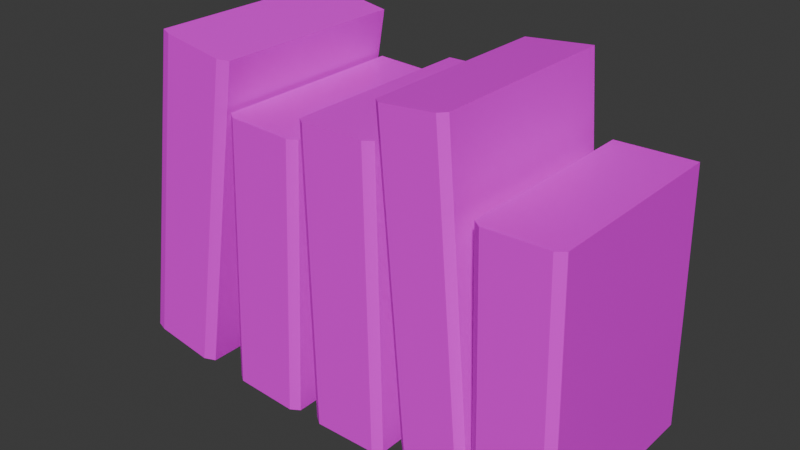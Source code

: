 # Source: Books_2025_2.blend  (saved by Blender 4.3.34; exported with 4.5.12 LTS)
import bpy
from mathutils import Matrix  # noqa: F401  (used for matrix-valued properties, if any)

bpy.ops.wm.read_factory_settings(use_empty=True)
scene = bpy.context.scene
scene.name = 'Scene'

# ---- collections
col_collection = bpy.data.collections.new('Collection'); scene.collection.children.link(col_collection)

# ---- images (referenced by path relative to the original .blend; pixels are not part of the script)
import os
ASSET_DIR = os.environ.get("B2B_ASSET_DIR", "")  # directory of the original .blend (textures are referenced by path, not embedded)
HERE = os.path.dirname(os.path.abspath(__file__))  # packed textures are extracted next to this script under _unpacked/

def load_image(name, relpath, width, height, colorspace="sRGB"):
    """Load a texture the original file referenced (path relative to the .blend, or extracted next to this script)."""
    p = next((c for c in (os.path.join(HERE, relpath), os.path.join(ASSET_DIR, relpath)) if relpath and os.path.exists(c)), "")
    if p:
        img = bpy.data.images.load(p, check_existing=True)
        img.name = name
    else:  # same state as the original file: an image datablock whose file is absent (Cycles renders it pink)
        img = bpy.data.images.new(name, width, height)
        img.source = "FILE"
        img.filepath = "//" + (relpath or name)
    img.colorspace_settings.name = colorspace
    return img
img_props_psd_001 = load_image('Props.psd.001', 'Props.psd', 1024, 1024, 'sRGB')

# ---- materials (node trees are filled in below, after node groups)
mat_material_001 = bpy.data.materials.new('Material.001')
mat_material_001.alpha_threshold = 0.0
mat_material_001.use_transparent_shadow = False
mat_material_001.line_color = (0.0, 0.0, 0.0, 1.0)

# ---- material node trees
mat_material_001.use_nodes = True; mat_material_001.node_tree.nodes.clear()
_N = mat_material_001.node_tree.nodes; _L = mat_material_001.node_tree.links
n0 = _N.new('ShaderNodeOutputMaterial'); n0.name = 'Material Output'; n0.location = (300, 300)
n1 = _N.new('ShaderNodeBsdfPrincipled'); n1.name = 'Principled BSDF'; n1.location = (10, 300)
n1.distribution = 'GGX'
n1.subsurface_method = 'BURLEY'
n1.inputs[2].default_value = 0.4
n1.inputs[3].default_value = 1.45
n1.inputs[27].default_value = (0.0, 0.0, 0.0, 1.0)
n1.inputs[28].default_value = 1.0
n2 = _N.new('ShaderNodeTexImage'); n2.name = 'Image Texture'; n2.location = (-280, 280)
n2.image = img_props_psd_001
_L.new(n1.outputs[0], n0.inputs[0])
_L.new(n2.outputs[0], n1.inputs[0])
n0.is_active_output = True

# ---- world
world_world = bpy.data.worlds.new('World'); scene.world = world_world
world_world.use_nodes = True; world_world.node_tree.nodes.clear()
_N = world_world.node_tree.nodes; _L = world_world.node_tree.links
n0 = _N.new('ShaderNodeOutputWorld'); n0.name = 'World Output'; n0.location = (300, 300)
n1 = _N.new('ShaderNodeBackground'); n1.name = 'Background'; n1.location = (10, 300)
n1.inputs[0].default_value = (0.05088, 0.05088, 0.05088, 1.0)
_L.new(n1.outputs[0], n0.inputs[0])
n0.is_active_output = True
world_world.color = (0.05088, 0.05088, 0.05088)
world_world.sun_shadow_jitter_overblur = 0.0

# ---- meshes
me_cube_001 = bpy.data.meshes.new('Cube.001')
me_cube_001.from_pydata([(-0.3237, 0.1778, 0.08699), (-0.3139, 0.1778, 0.1461), (-0.4378, 0.1778, 0.02205), (-0.369, 0.1778, 0.4368), (-0.4243, 0.1778, 0.1037), (-0.4145, 0.1778, 0.1628), (-0.3372, 0.1778, 0.005359), (-0.2684, 0.1778, 0.4201), (-0.427, -0.08585, 0.02026), (-0.4389, -0.08243, 0.02223), (-0.37, -0.08243, 0.437), (-0.3582, -0.08585, 0.435), (-0.3372, -0.07808, 0.005359), (-0.3495, -0.08585, 0.007389), (-0.2806, -0.08585, 0.4221), (-0.2684, -0.07808, 0.4201), (-0.4135, -0.08585, 0.1019), (-0.4037, -0.08585, 0.161), (-0.4155, -0.08243, 0.163), (-0.4253, -0.08243, 0.1039), (-0.3261, -0.08585, 0.1481), (-0.3359, -0.08585, 0.08902), (-0.3237, -0.07808, 0.08699), (-0.3139, -0.07808, 0.1461), (-0.1742, 0.1778, 0.2423), (-0.1716, 0.1778, 0.2977), (-0.2887, 0.1778, 0.005436), (-0.2723, 0.1778, 0.3597), (-0.2775, 0.1778, 0.2465), (-0.275, 0.1778, 0.3019), (-0.1856, 0.1778, -0.001245), (-0.169, 0.1778, 0.3554), (-0.2779, -0.08585, 0.004736), (-0.2887, -0.07808, 0.005436), (-0.2723, -0.07808, 0.3597), (-0.2615, -0.08585, 0.3592), (-0.1856, -0.07808, -0.001245), (-0.1964, -0.08585, -0.0005457), (-0.1798, -0.08585, 0.3559), (-0.169, -0.07808, 0.3554), (-0.2667, -0.08585, 0.2461), (-0.2641, -0.08585, 0.3015), (-0.275, -0.07808, 0.3019), (-0.2775, -0.07808, 0.2465), (-0.1825, -0.08585, 0.2982), (-0.185, -0.08585, 0.2428), (-0.1742, -0.07808, 0.2423), (-0.1716, -0.07808, 0.2977), (-0.05626, 0.1778, 0.08127), (-0.05748, 0.1778, 0.1406), (-0.1581, 0.1778, 0.001872), (-0.1658, 0.1778, 0.3806), (-0.1597, 0.1778, 0.07905), (-0.1609, 0.1778, 0.1384), (-0.05475, 0.1778, 0.001872), (-0.06244, 0.1778, 0.3828), (-0.1473, -0.08585, 0.001872), (-0.1581, -0.07808, 0.001872), (-0.1658, -0.07808, 0.3806), (-0.155, -0.08585, 0.3808), (-0.05475, -0.07808, 0.001872), (-0.06558, -0.08585, 0.001872), (-0.07327, -0.08585, 0.3826), (-0.06244, -0.07808, 0.3828), (-0.1488, -0.08585, 0.07929), (-0.15, -0.08585, 0.1386), (-0.1609, -0.07808, 0.1384), (-0.1597, -0.07808, 0.07905), (-0.06831, -0.08585, 0.1403), (-0.06709, -0.08585, 0.08104), (-0.05626, -0.07808, 0.08127), (-0.05748, -0.07808, 0.1406), (0.05697, 0.1778, 0.09575), (0.04933, 0.1778, 0.1878), (-0.0255, 0.1778, 0.003817), (-0.06067, 0.1778, 0.4276), (-0.03242, 0.1778, 0.08723), (-0.04006, 0.1778, 0.1792), (0.06389, 0.1778, 0.01234), (0.02872, 0.1778, 0.4361), (-0.01614, -0.08585, 0.00471), (-0.0255, -0.07808, 0.003817), (-0.06067, -0.07808, 0.4276), (-0.0513, -0.08585, 0.4285), (0.06389, -0.07808, 0.01234), (0.05453, -0.08585, 0.01144), (0.01936, -0.08585, 0.4352), (0.02872, -0.07808, 0.4361), (-0.02306, -0.08585, 0.08812), (-0.03069, -0.08585, 0.1801), (-0.04006, -0.07808, 0.1792), (-0.03242, -0.07808, 0.08723), (0.03997, -0.08585, 0.1869), (0.0476, -0.08585, 0.09486), (0.05697, -0.07808, 0.09575), (0.04933, -0.07808, 0.1878), (0.1707, 0.1778, 0.08127), (0.1695, 0.1778, 0.1406), (0.06884, 0.1778, 0.001872), (0.06115, 0.1778, 0.3352), (0.06733, 0.1778, 0.07905), (0.06611, 0.1778, 0.1384), (0.1722, 0.1778, 0.001872), (0.1645, 0.1778, 0.3375), (0.07967, -0.08585, 0.001872), (0.06884, -0.07808, 0.001872), (0.06115, -0.07808, 0.3352), (0.07198, -0.08585, 0.3355), (0.1722, -0.07808, 0.001872), (0.1614, -0.08585, 0.001872), (0.1537, -0.08585, 0.3372), (0.1645, -0.07808, 0.3375), (0.07816, -0.08585, 0.07929), (0.07694, -0.08585, 0.1386), (0.06611, -0.07808, 0.1384), (0.06733, -0.07808, 0.07905), (0.1587, -0.08585, 0.1403), (0.1599, -0.08585, 0.08104), (0.1707, -0.07808, 0.08127), (0.1695, -0.07808, 0.1406)], [], [(20, 14, 11, 17), (5, 3, 7, 1), (14, 20, 23, 15), (7, 3, 10, 11, 14, 15), (18, 10, 3, 5), (1, 7, 15, 23), (17, 11, 10, 18), (21, 13, 12, 22), (2, 6, 12, 13, 8, 9), (20, 21, 22, 23), (8, 16, 19, 9), (16, 17, 18, 19), (6, 0, 22, 12), (0, 1, 23, 22), (9, 19, 4, 2), (19, 18, 5, 4), (2, 4, 0, 6), (4, 5, 1, 0), (13, 21, 16, 8), (21, 20, 17, 16), (44, 38, 35, 41), (29, 27, 31, 25), (38, 44, 47, 39), (31, 27, 34, 35, 38, 39), (42, 34, 27, 29), (25, 31, 39, 47), (41, 35, 34, 42), (45, 37, 36, 46), (26, 30, 36, 37, 32, 33), (44, 45, 46, 47), (32, 40, 43, 33), (40, 41, 42, 43), (30, 24, 46, 36), (24, 25, 47, 46), (33, 43, 28, 26), (43, 42, 29, 28), (26, 28, 24, 30), (28, 29, 25, 24), (37, 45, 40, 32), (45, 44, 41, 40), (68, 62, 59, 65), (53, 51, 55, 49), (62, 68, 71, 63), (55, 51, 58, 59, 62, 63), (66, 58, 51, 53), (49, 55, 63, 71), (65, 59, 58, 66), (69, 61, 60, 70), (50, 54, 60, 61, 56, 57), (68, 69, 70, 71), (56, 64, 67, 57), (64, 65, 66, 67), (54, 48, 70, 60), (48, 49, 71, 70), (57, 67, 52, 50), (67, 66, 53, 52), (50, 52, 48, 54), (52, 53, 49, 48), (61, 69, 64, 56), (69, 68, 65, 64), (92, 86, 83, 89), (77, 75, 79, 73), (86, 92, 95, 87), (79, 75, 82, 83, 86, 87), (90, 82, 75, 77), (73, 79, 87, 95), (89, 83, 82, 90), (93, 85, 84, 94), (74, 78, 84, 85, 80, 81), (92, 93, 94, 95), (80, 88, 91, 81), (88, 89, 90, 91), (78, 72, 94, 84), (72, 73, 95, 94), (81, 91, 76, 74), (91, 90, 77, 76), (74, 76, 72, 78), (76, 77, 73, 72), (85, 93, 88, 80), (93, 92, 89, 88), (116, 110, 107, 113), (101, 99, 103, 97), (110, 116, 119, 111), (103, 99, 106, 107, 110, 111), (114, 106, 99, 101), (97, 103, 111, 119), (113, 107, 106, 114), (117, 109, 108, 118), (98, 102, 108, 109, 104, 105), (116, 117, 118, 119), (104, 112, 115, 105), (112, 113, 114, 115), (102, 96, 118, 108), (96, 97, 119, 118), (105, 115, 100, 98), (115, 114, 101, 100), (98, 100, 96, 102), (100, 101, 97, 96), (109, 117, 112, 104), (117, 116, 113, 112)])
_uv = me_cube_001.uv_layers.new(name='UVMap')
_uv.uv.foreach_set('vector', [0.8684, 0.7631, 0.8684, 0.7631, 0.8683, 0.763, 0.8684, 0.763, 0.8684, 0.7633, 0.8683, 0.7633, 0.8684, 0.7632, 0.8684, 0.7632, 0.8674, 0.7318, 0.8674, 0.7318, 0.8674, 0.7318, 0.8674, 0.7318, 0.8684, 0.7632, 0.8683, 0.7633, 0.8683, 0.763, 0.8683, 0.763, 0.8683, 0.7631, 0.8684, 0.7631, 0.8684, 0.7635, 0.8683, 0.763, 0.8683, 0.7633, 0.8684, 0.7633, 0.8684, 0.7632, 0.8684, 0.7632, 0.8684, 0.7631, 0.8684, 0.7631, 0.869, 0.7247, 0.869, 0.7247, 0.869, 0.7247, 0.869, 0.7247, 0.8675, 0.7318, 0.8675, 0.7318, 0.8675, 0.7318, 0.8675, 0.7318, 0.8686, 0.7633, 0.8685, 0.7632, 0.8685, 0.7631, 0.8685, 0.7631, 0.8686, 0.763, 0.8686, 0.763, 0.8586, 0.6293, 0.8587, 0.6293, 0.8587, 0.6293, 0.8586, 0.6293, 0.8691, 0.7247, 0.8691, 0.7247, 0.8691, 0.7247, 0.8691, 0.7247, 0.8603, 0.6222, 0.8602, 0.6222, 0.8602, 0.6222, 0.8603, 0.6222, 0.8685, 0.7632, 0.8684, 0.7632, 0.8684, 0.7631, 0.8685, 0.7631, 0.8597, 0.6607, 0.8596, 0.6607, 0.8596, 0.6605, 0.8597, 0.6605, 0.8686, 0.763, 0.8684, 0.7635, 0.8684, 0.7633, 0.8686, 0.7633, 0.8597, 0.6609, 0.8596, 0.6609, 0.8596, 0.6608, 0.8597, 0.6608, 0.8686, 0.7633, 0.8684, 0.7633, 0.8684, 0.7632, 0.8685, 0.7632, 0.8597, 0.6608, 0.8596, 0.6608, 0.8596, 0.6607, 0.8597, 0.6607, 0.8685, 0.7631, 0.8684, 0.7631, 0.8684, 0.763, 0.8686, 0.763, 0.8597, 0.6605, 0.8596, 0.6605, 0.8596, 0.6604, 0.8597, 0.6604, 0.8488, 0.8187, 0.8488, 0.8187, 0.8488, 0.8186, 0.8488, 0.8186, 0.8488, 0.819, 0.8488, 0.819, 0.8488, 0.8189, 0.8488, 0.8189, 0.8479, 0.7875, 0.8479, 0.7875, 0.8479, 0.7875, 0.8479, 0.7875, 0.8488, 0.8189, 0.8488, 0.819, 0.8488, 0.8192, 0.8488, 0.8186, 0.8488, 0.8187, 0.8488, 0.8187, 0.8488, 0.8192, 0.8488, 0.8192, 0.8488, 0.819, 0.8488, 0.819, 0.8488, 0.8189, 0.8488, 0.8189, 0.8488, 0.8187, 0.8488, 0.8187, 0.8495, 0.7804, 0.8494, 0.7804, 0.8494, 0.7804, 0.8495, 0.7804, 0.8479, 0.7875, 0.848, 0.7875, 0.848, 0.7875, 0.8479, 0.7875, 0.8491, 0.8189, 0.849, 0.8189, 0.849, 0.8187, 0.849, 0.8187, 0.8491, 0.8187, 0.8491, 0.8187, 0.839, 0.6849, 0.8391, 0.6849, 0.8391, 0.6849, 0.839, 0.6849, 0.8496, 0.7804, 0.8494, 0.7804, 0.8494, 0.7804, 0.8496, 0.7804, 0.8407, 0.6779, 0.8406, 0.6779, 0.8406, 0.6779, 0.8407, 0.6779, 0.849, 0.8189, 0.8488, 0.8189, 0.8488, 0.8187, 0.849, 0.8187, 0.84, 0.7163, 0.84, 0.7163, 0.84, 0.7162, 0.84, 0.7162, 0.849, 0.8192, 0.8488, 0.8192, 0.8488, 0.819, 0.849, 0.819, 0.84, 0.7166, 0.84, 0.7166, 0.84, 0.7165, 0.84, 0.7165, 0.849, 0.819, 0.8488, 0.819, 0.8488, 0.8189, 0.849, 0.8189, 0.84, 0.7165, 0.84, 0.7165, 0.84, 0.7163, 0.84, 0.7163, 0.849, 0.8187, 0.8488, 0.8187, 0.8488, 0.8186, 0.849, 0.8186, 0.84, 0.7162, 0.84, 0.7162, 0.84, 0.7161, 0.84, 0.7161, 0.8943, 0.764, 0.8942, 0.764, 0.8942, 0.7639, 0.8943, 0.7639, 0.8943, 0.7643, 0.8942, 0.7643, 0.8942, 0.7642, 0.8943, 0.7642, 0.8933, 0.7328, 0.8933, 0.7328, 0.8933, 0.7328, 0.8933, 0.7328, 0.8942, 0.7642, 0.8941, 0.7642, 0.8941, 0.764, 0.8941, 0.764, 0.8942, 0.764, 0.8942, 0.764, 0.8943, 0.7645, 0.8942, 0.7645, 0.8942, 0.7643, 0.8943, 0.7643, 0.8943, 0.7642, 0.8942, 0.7642, 0.8942, 0.764, 0.8943, 0.764, 0.8949, 0.7257, 0.8948, 0.7257, 0.8948, 0.7257, 0.8949, 0.7257, 0.8933, 0.7328, 0.8934, 0.7328, 0.8934, 0.7328, 0.8933, 0.7328, 0.8945, 0.7642, 0.8944, 0.7642, 0.8944, 0.764, 0.8944, 0.764, 0.8945, 0.764, 0.8945, 0.764, 0.8845, 0.6302, 0.8846, 0.6302, 0.8846, 0.6303, 0.8845, 0.6303, 0.895, 0.7257, 0.8949, 0.7257, 0.8949, 0.7257, 0.895, 0.7257, 0.8862, 0.6232, 0.8861, 0.6232, 0.8861, 0.6232, 0.8862, 0.6232, 0.8944, 0.7642, 0.8943, 0.7642, 0.8943, 0.764, 0.8944, 0.764, 0.8855, 0.6616, 0.8855, 0.6616, 0.8855, 0.6615, 0.8855, 0.6615, 0.8944, 0.7645, 0.8943, 0.7645, 0.8943, 0.7643, 0.8944, 0.7643, 0.8855, 0.6619, 0.8855, 0.6619, 0.8855, 0.6618, 0.8855, 0.6618, 0.8944, 0.7643, 0.8943, 0.7643, 0.8943, 0.7642, 0.8944, 0.7642, 0.8855, 0.6618, 0.8855, 0.6618, 0.8855, 0.6616, 0.8855, 0.6616, 0.8944, 0.764, 0.8943, 0.764, 0.8943, 0.7639, 0.8944, 0.7639, 0.8855, 0.6615, 0.8855, 0.6615, 0.8855, 0.6614, 0.8855, 0.6614, 0.9773, 0.8168, 0.9772, 0.8168, 0.9772, 0.8167, 0.9773, 0.8167, 0.9773, 0.8171, 0.9772, 0.8171, 0.9772, 0.8169, 0.9773, 0.8169, 0.9763, 0.7855, 0.9763, 0.7855, 0.9763, 0.7855, 0.9763, 0.7855, 0.9772, 0.8169, 0.9771, 0.8169, 0.9771, 0.8168, 0.9771, 0.8168, 0.9772, 0.8168, 0.9772, 0.8168, 0.9773, 0.8172, 0.9772, 0.8172, 0.9772, 0.8171, 0.9773, 0.8171, 0.9773, 0.8169, 0.9772, 0.8169, 0.9772, 0.8168, 0.9773, 0.8168, 0.9779, 0.7784, 0.9779, 0.7784, 0.9779, 0.7784, 0.9779, 0.7784, 0.9764, 0.7855, 0.9764, 0.7855, 0.9764, 0.7855, 0.9764, 0.7855, 0.9775, 0.8169, 0.9774, 0.8169, 0.9774, 0.8168, 0.9774, 0.8168, 0.9775, 0.8168, 0.9775, 0.8168, 0.9675, 0.683, 0.9676, 0.683, 0.9676, 0.683, 0.9675, 0.683, 0.978, 0.7784, 0.9779, 0.7784, 0.9779, 0.7784, 0.978, 0.7784, 0.9692, 0.6759, 0.9691, 0.6759, 0.9691, 0.6759, 0.9692, 0.6759, 0.9774, 0.8169, 0.9773, 0.8169, 0.9773, 0.8168, 0.9774, 0.8168, 0.9685, 0.7144, 0.9685, 0.7144, 0.9685, 0.7142, 0.9685, 0.7142, 0.9774, 0.8172, 0.9773, 0.8172, 0.9773, 0.8171, 0.9774, 0.8171, 0.9685, 0.7147, 0.9685, 0.7147, 0.9685, 0.7145, 0.9685, 0.7145, 0.9774, 0.8171, 0.9773, 0.8171, 0.9773, 0.8169, 0.9774, 0.8169, 0.9685, 0.7145, 0.9685, 0.7145, 0.9685, 0.7144, 0.9685, 0.7144, 0.9774, 0.8168, 0.9773, 0.8168, 0.9773, 0.8167, 0.9774, 0.8167, 0.9685, 0.7142, 0.9685, 0.7142, 0.9685, 0.7141, 0.9685, 0.7141, 0.8121, 0.764, 0.8121, 0.764, 0.8121, 0.7639, 0.8121, 0.7639, 0.8121, 0.7643, 0.8121, 0.7643, 0.8121, 0.7642, 0.8121, 0.7642, 0.8111, 0.7328, 0.8111, 0.7328, 0.8111, 0.7328, 0.8111, 0.7328, 0.8121, 0.7642, 0.8119, 0.7642, 0.8119, 0.764, 0.8119, 0.764, 0.8121, 0.764, 0.8121, 0.764, 0.8121, 0.7645, 0.8121, 0.7645, 0.8121, 0.7643, 0.8121, 0.7643, 0.8121, 0.7642, 0.8121, 0.7642, 0.8121, 0.764, 0.8121, 0.764, 0.8127, 0.7257, 0.8127, 0.7257, 0.8127, 0.7257, 0.8127, 0.7257, 0.8112, 0.7328, 0.8112, 0.7328, 0.8112, 0.7328, 0.8112, 0.7328, 0.8124, 0.7642, 0.8122, 0.7642, 0.8122, 0.764, 0.8122, 0.764, 0.8123, 0.764, 0.8124, 0.764, 0.8024, 0.6302, 0.8024, 0.6302, 0.8024, 0.6303, 0.8024, 0.6303, 0.8128, 0.7257, 0.8128, 0.7257, 0.8128, 0.7257, 0.8128, 0.7257, 0.804, 0.6232, 0.804, 0.6232, 0.804, 0.6232, 0.804, 0.6232, 0.8122, 0.7642, 0.8122, 0.7642, 0.8122, 0.764, 0.8122, 0.764, 0.8034, 0.6616, 0.8033, 0.6616, 0.8033, 0.6615, 0.8034, 0.6615, 0.8122, 0.7645, 0.8122, 0.7645, 0.8122, 0.7643, 0.8122, 0.7643, 0.8034, 0.6619, 0.8033, 0.6619, 0.8033, 0.6618, 0.8034, 0.6618, 0.8122, 0.7643, 0.8122, 0.7643, 0.8122, 0.7642, 0.8122, 0.7642, 0.8034, 0.6618, 0.8033, 0.6618, 0.8033, 0.6616, 0.8034, 0.6616, 0.8122, 0.764, 0.8122, 0.764, 0.8122, 0.7639, 0.8122, 0.7639, 0.8034, 0.6615, 0.8033, 0.6615, 0.8033, 0.6614, 0.8034, 0.6614])
me_cube_001.materials.append(mat_material_001)
me_cube_001.update()

# ---- objects
ob_books = bpy.data.objects.new('Books', me_cube_001)

# ---- transforms, parenting, visibility, modifiers, constraints
ob_books.location = (0.0, 0.0, 0.0)

# ---- collection membership
col_collection.objects.link(ob_books)

# ---- scene / render settings (as saved in the file)
scene.frame_start = 1; scene.frame_end = 250; scene.frame_set(1)
scene.render.engine = 'BLENDER_EEVEE_NEXT'
bpy.context.view_layer.update()

# ---- added for rendering (the .blend has no active camera and no usable light): camera, sun
cam_auto = bpy.data.cameras.new('AutoCamera')
cam_auto.lens = 50.0
cam_auto.sensor_width = 36.0
cam_auto.clip_end = 1000.0
ob_auto_camera = bpy.data.objects.new('AutoCamera', cam_auto)
scene.collection.objects.link(ob_auto_camera)
ob_auto_camera.location = (0.603954, -0.838778, 0.80768)
ob_auto_camera.rotation_euler = (1.09748, -7.21219e-08, 0.694738)
scene.camera = ob_auto_camera
light_auto_sun = bpy.data.lights.new('AutoSun', 'SUN')
light_auto_sun.energy = 3.0
light_auto_sun.angle = 0.0523599
ob_auto_sun = bpy.data.objects.new('AutoSun', light_auto_sun)
scene.collection.objects.link(ob_auto_sun)
ob_auto_sun.rotation_euler = (0.872665, 0.174533, 0.523599)
bpy.context.view_layer.update()
